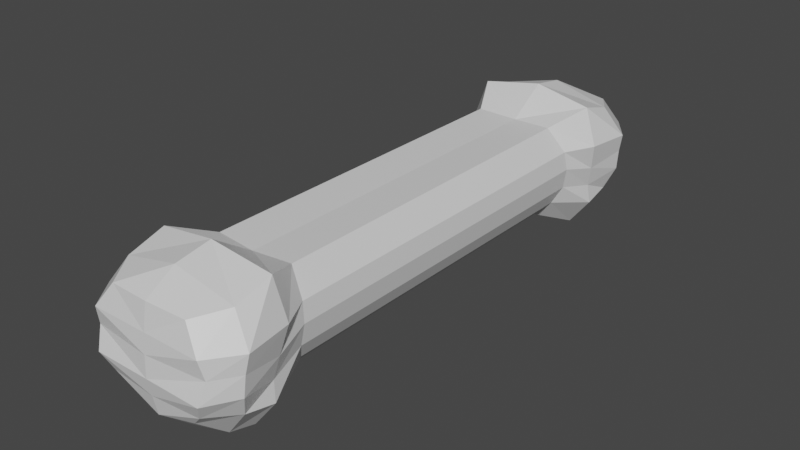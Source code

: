 # Source: bone.blend  (saved by Blender 2.91.10; exported with 4.5.12 LTS)
import bpy
from mathutils import Matrix  # noqa: F401  (used for matrix-valued properties, if any)

bpy.ops.wm.read_factory_settings(use_empty=True)
scene = bpy.context.scene
scene.name = 'Scene'

# ---- collections
col_collection = bpy.data.collections.new('Collection'); scene.collection.children.link(col_collection)

# ---- materials (node trees are filled in below, after node groups)
mat_material = bpy.data.materials.new('Material')
mat_material.alpha_threshold = 0.0
mat_material.use_transparent_shadow = False
mat_material.line_color = (0.0, 0.0, 0.0, 1.0)

# ---- material node trees
mat_material.use_nodes = True; mat_material.node_tree.nodes.clear()
_N = mat_material.node_tree.nodes; _L = mat_material.node_tree.links
n0 = _N.new('ShaderNodeOutputMaterial'); n0.name = 'Material Output'; n0.location = (300, 300)
n1 = _N.new('ShaderNodeBsdfPrincipled'); n1.name = 'Principled BSDF'; n1.location = (10, 300)
n1.distribution = 'GGX'
n1.subsurface_method = 'BURLEY'
n1.inputs[2].default_value = 0.4
n1.inputs[3].default_value = 1.45
n1.inputs[27].default_value = (0.0, 0.0, 0.0, 1.0)
n1.inputs[28].default_value = 1.0
_L.new(n1.outputs[0], n0.inputs[0])
n0.is_active_output = True

# ---- world
world_world = bpy.data.worlds.new('World'); scene.world = world_world
world_world.use_nodes = True; world_world.node_tree.nodes.clear()
_N = world_world.node_tree.nodes; _L = world_world.node_tree.links
n0 = _N.new('ShaderNodeOutputWorld'); n0.name = 'World Output'; n0.location = (300, 300)
n1 = _N.new('ShaderNodeBackground'); n1.name = 'Background'; n1.location = (10, 300)
n1.inputs[0].default_value = (0.05088, 0.05088, 0.05088, 1.0)
_L.new(n1.outputs[0], n0.inputs[0])
n0.is_active_output = True
world_world.color = (0.05088, 0.05088, 0.05088)
world_world.use_sun_shadow = False
world_world.sun_shadow_jitter_overblur = 0.0

# ---- meshes
me_cube = bpy.data.meshes.new('Cube')
me_cube.from_pydata([(0.8356, 3.651, 1.038), (0.7001, 3.565, -0.9119), (0.8356, 0.03581, 1.038), (0.7001, 0.02136, -0.9119), (0.0, 3.701, -1.0), (0.0, 0.0364, 1.0), (0.0, 0.04163, -1.0), (0.0, 3.701, 1.0), (1.238, 4.446, 1.34), (0.8998, 4.686, -1.427), (0.01055, 4.522, 1.548), (-0.01703, 4.527, -1.45), (1.223, 5.201, 1.122), (0.7615, 5.119, -1.408), (0.0, 5.255, 1.426), (0.0, 5.255, -1.537), (0.8356, 5.811, 1.038), (0.7001, 5.726, -0.9119), (0.0, 5.861, 1.059), (0.0, 5.861, -1.0), (1.181, 3.788, 0.553), (1.237, 3.826, 0.1722), (1.167, 3.849, -0.251), (1.0, 3.701, -0.6005), (1.181, 0.04437, 0.553), (1.237, 0.04122, 0.1722), (1.167, 0.03409, -0.251), (1.0, 0.0364, -0.6005), (0.02884, 3.788, 0.553), (0.02923, 3.826, 0.1722), (0.03446, 3.848, -0.2527), (0.0, 3.701, -0.6005), (0.02451, 0.03528, 0.5388), (0.02847, 0.03552, 0.1912), (0.03334, 0.02999, -0.2128), (0.0, 0.0364, -0.6005), (1.503, 4.41, 0.5627), (1.4, 4.537, 0.01039), (1.312, 4.611, -0.4281), (1.363, 4.648, -0.8312), (0.02884, 4.91, 0.553), (0.02923, 4.947, 0.1722), (0.03446, 4.97, -0.2527), (0.0, 4.822, -0.6005), (1.629, 5.342, 0.553), (1.555, 5.38, 0.1722), (1.517, 5.404, -0.251), (1.327, 5.255, -0.7128), (0.02884, 5.342, 0.553), (0.02923, 5.38, 0.1722), (0.03446, 5.403, -0.2527), (0.0, 5.255, -0.6005), (1.181, 5.949, 0.553), (1.237, 5.866, 0.1722), (1.167, 6.01, -0.251), (1.0, 5.861, -0.6005), (0.02884, 5.949, 0.553), (0.02923, 5.986, 0.1722), (0.03446, 6.009, -0.2527), (0.0, 5.942, -0.6005)], [], [(4, 1, 3, 6), (20, 0, 2, 24), (28, 7, 10, 40), (24, 2, 5, 32), (0, 7, 5, 2), (9, 11, 15, 13), (1, 4, 11, 9), (7, 0, 8, 10), (23, 1, 9, 39), (47, 13, 17, 55), (39, 9, 13, 47), (40, 10, 14, 48), (10, 8, 12, 14), (56, 18, 16, 52), (48, 14, 18, 56), (14, 12, 16, 18), (13, 15, 19, 17), (15, 51, 59, 19), (51, 50, 58, 59), (50, 49, 57, 58), (49, 48, 56, 57), (19, 59, 55, 17), (59, 58, 54, 55), (58, 57, 53, 54), (57, 56, 52, 53), (11, 43, 51, 15), (43, 42, 50, 51), (42, 41, 49, 50), (41, 40, 48, 49), (8, 36, 44, 12), (36, 37, 45, 44), (37, 38, 46, 45), (38, 39, 47, 46), (12, 44, 52, 16), (44, 45, 53, 52), (45, 46, 54, 53), (46, 47, 55, 54), (0, 20, 36, 8), (20, 21, 37, 36), (21, 22, 38, 37), (22, 23, 39, 38), (3, 27, 35, 6), (27, 26, 34, 35), (26, 25, 33, 34), (25, 24, 32, 33), (4, 31, 43, 11), (31, 30, 42, 43), (30, 29, 41, 42), (29, 28, 40, 41), (1, 23, 27, 3), (23, 22, 26, 27), (22, 21, 25, 26), (21, 20, 24, 25)])
_uv = me_cube.uv_layers.new(name='UVMap')
_uv.uv.foreach_set('vector', [0.7993, 0.3325, 0.8418, 0.3325, 0.8418, 0.4175, 0.7993, 0.4175, 0.9098, 0.3325, 0.9268, 0.3325, 0.9268, 0.4175, 0.9098, 0.4175, 0.0, 0.0, 0.0, 0.0, 0.0, 0.0, 0.0, 0.0, 0.9098, 0.4175, 0.9268, 0.4175, 0.9268, 0.4601, 0.9098, 0.4601, 0.9268, 0.3325, 0.9694, 0.3325, 0.9694, 0.4175, 0.9268, 0.4175, 0.8418, 0.3325, 0.7993, 0.3325, 0.7993, 0.3325, 0.8418, 0.3325, 0.8418, 0.3325, 0.7993, 0.3325, 0.7993, 0.3325, 0.8418, 0.3325, 0.9694, 0.3325, 0.9268, 0.3325, 0.9268, 0.3325, 0.9694, 0.3325, 0.8588, 0.3325, 0.8418, 0.3325, 0.8418, 0.3325, 0.8588, 0.3325, 0.8588, 0.3325, 0.8418, 0.3325, 0.8418, 0.3325, 0.8588, 0.3325, 0.8588, 0.3325, 0.8418, 0.3325, 0.8418, 0.3325, 0.8588, 0.3325, 0.0, 0.0, 0.0, 0.0, 0.0, 0.0, 0.0, 0.0, 0.9694, 0.3325, 0.9268, 0.3325, 0.9268, 0.3325, 0.9694, 0.3325, 0.9098, 0.2899, 0.9268, 0.2899, 0.9268, 0.3325, 0.9098, 0.3325, 0.0, 0.0, 0.0, 0.0, 0.0, 0.0, 0.0, 0.0, 0.9694, 0.3325, 0.9268, 0.3325, 0.9268, 0.3325, 0.9694, 0.3325, 0.8418, 0.3325, 0.7993, 0.3325, 0.7993, 0.3325, 0.8418, 0.3325, 0.0, 0.0, 0.0, 0.0, 0.0, 0.0, 0.0, 0.0, 0.0, 0.0, 0.0, 0.0, 0.0, 0.0, 0.0, 0.0, 0.0, 0.0, 0.0, 0.0, 0.0, 0.0, 0.0, 0.0, 0.0, 0.0, 0.0, 0.0, 0.0, 0.0, 0.0, 0.0, 0.8418, 0.2899, 0.8588, 0.2899, 0.8588, 0.3325, 0.8418, 0.3325, 0.8588, 0.2899, 0.8758, 0.2899, 0.8758, 0.3325, 0.8588, 0.3325, 0.8758, 0.2899, 0.8928, 0.2899, 0.8928, 0.3325, 0.8758, 0.3325, 0.8928, 0.2899, 0.9098, 0.2899, 0.9098, 0.3325, 0.8928, 0.3325, 0.0, 0.0, 0.0, 0.0, 0.0, 0.0, 0.0, 0.0, 0.0, 0.0, 0.0, 0.0, 0.0, 0.0, 0.0, 0.0, 0.0, 0.0, 0.0, 0.0, 0.0, 0.0, 0.0, 0.0, 0.0, 0.0, 0.0, 0.0, 0.0, 0.0, 0.0, 0.0, 0.9268, 0.3325, 0.9098, 0.3325, 0.9098, 0.3325, 0.9268, 0.3325, 0.9098, 0.3325, 0.8928, 0.3325, 0.8928, 0.3325, 0.9098, 0.3325, 0.8928, 0.3325, 0.8758, 0.3325, 0.8758, 0.3325, 0.8928, 0.3325, 0.8758, 0.3325, 0.8588, 0.3325, 0.8588, 0.3325, 0.8758, 0.3325, 0.9268, 0.3325, 0.9098, 0.3325, 0.9098, 0.3325, 0.9268, 0.3325, 0.9098, 0.3325, 0.8928, 0.3325, 0.8928, 0.3325, 0.9098, 0.3325, 0.8928, 0.3325, 0.8758, 0.3325, 0.8758, 0.3325, 0.8928, 0.3325, 0.8758, 0.3325, 0.8588, 0.3325, 0.8588, 0.3325, 0.8758, 0.3325, 0.9268, 0.3325, 0.9098, 0.3325, 0.9098, 0.3325, 0.9268, 0.3325, 0.9098, 0.3325, 0.8928, 0.3325, 0.8928, 0.3325, 0.9098, 0.3325, 0.8928, 0.3325, 0.8758, 0.3325, 0.8758, 0.3325, 0.8928, 0.3325, 0.8758, 0.3325, 0.8588, 0.3325, 0.8588, 0.3325, 0.8758, 0.3325, 0.8418, 0.4175, 0.8588, 0.4175, 0.8588, 0.4601, 0.8418, 0.4601, 0.8588, 0.4175, 0.8758, 0.4175, 0.8758, 0.4601, 0.8588, 0.4601, 0.8758, 0.4175, 0.8928, 0.4175, 0.8928, 0.4601, 0.8758, 0.4601, 0.8928, 0.4175, 0.9098, 0.4175, 0.9098, 0.4601, 0.8928, 0.4601, 0.0, 0.0, 0.0, 0.0, 0.0, 0.0, 0.0, 0.0, 0.0, 0.0, 0.0, 0.0, 0.0, 0.0, 0.0, 0.0, 0.0, 0.0, 0.0, 0.0, 0.0, 0.0, 0.0, 0.0, 0.0, 0.0, 0.0, 0.0, 0.0, 0.0, 0.0, 0.0, 0.8418, 0.3325, 0.8588, 0.3325, 0.8588, 0.4175, 0.8418, 0.4175, 0.8588, 0.3325, 0.8758, 0.3325, 0.8758, 0.4175, 0.8588, 0.4175, 0.8758, 0.3325, 0.8928, 0.3325, 0.8928, 0.4175, 0.8758, 0.4175, 0.8928, 0.3325, 0.9098, 0.3325, 0.9098, 0.4175, 0.8928, 0.4175])
me_cube.materials.append(mat_material)
me_cube.use_remesh_preserve_volume = False
me_cube.use_remesh_preserve_attributes = False
me_cube.use_mirror_vertex_groups = False
me_cube.update()

# ---- objects
ob_cube = bpy.data.objects.new('Cube', me_cube)

# ---- transforms, parenting, visibility, modifiers, constraints
ob_cube.location = (0.0, 0.0, 0.0)
ob_cube.lock_rotations_4d = False
ob_cube.empty_display_type = 'ARROWS'
ob_cube.lineart.crease_threshold = 0.0
_m = ob_cube.modifiers.new('Mirror', 'MIRROR')
_m.use_axis = (True, True, False)
_m.use_clip = True
_m.merge_threshold = 0.1

# ---- collection membership
col_collection.objects.link(ob_cube)

# ---- scene / render settings (as saved in the file)
scene.frame_start = 1; scene.frame_end = 250; scene.frame_set(1)
scene.render.engine = 'BLENDER_EEVEE_NEXT'
scene.cycles.use_denoising = False
scene.cycles.samples = 128
scene.cycles.sampling_pattern = 'TABULATED_SOBOL'
scene.cycles.use_adaptive_sampling = False
scene.cycles.use_light_tree = False
scene.view_settings.view_transform = 'Filmic'
bpy.context.view_layer.update()

# ---- added for rendering (the .blend has no active camera and no usable light): camera, sun
cam_auto = bpy.data.cameras.new('AutoCamera')
cam_auto.lens = 50.0
cam_auto.sensor_width = 36.0
cam_auto.clip_end = 1000.0
ob_auto_camera = bpy.data.objects.new('AutoCamera', cam_auto)
scene.collection.objects.link(ob_auto_camera)
ob_auto_camera.location = (11.871, -14.2451, 9.50265)
ob_auto_camera.rotation_euler = (1.09748, -7.21219e-08, 0.694738)
scene.camera = ob_auto_camera
light_auto_sun = bpy.data.lights.new('AutoSun', 'SUN')
light_auto_sun.energy = 3.0
light_auto_sun.angle = 0.0523599
ob_auto_sun = bpy.data.objects.new('AutoSun', light_auto_sun)
scene.collection.objects.link(ob_auto_sun)
ob_auto_sun.rotation_euler = (0.872665, 0.174533, 0.523599)
bpy.context.view_layer.update()
